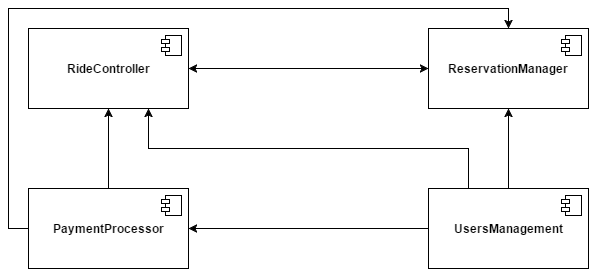

The diagram above was exported from draw.io. Its source (the exported page's mxGraphModel, read from the mxfile embedded in the PNG):
<mxGraphModel dx="1426" dy="688" grid="1" gridSize="10" guides="1" tooltips="1" connect="1" arrows="1" fold="1" page="1" pageScale="1" pageWidth="826" pageHeight="1169" background="#ffffff" math="0" shadow="0">
  <root>
    <mxCell id="0" />
    <mxCell id="1" parent="0" />
    <mxCell id="2" style="edgeStyle=orthogonalEdgeStyle;rounded=0;html=1;exitX=0.5;exitY=0;entryX=0.5;entryY=1;jettySize=auto;orthogonalLoop=1;" edge="1" source="4" target="14" parent="1">
      <mxGeometry x="280" y="940" as="geometry">
        <mxPoint x="280" y="980" as="targetPoint" />
        <Array as="points" />
      </mxGeometry>
    </mxCell>
    <mxCell id="3" style="edgeStyle=orthogonalEdgeStyle;rounded=0;html=1;exitX=0;exitY=0.5;entryX=0.5;entryY=0;startArrow=none;startFill=0;jettySize=auto;orthogonalLoop=1;" edge="1" source="4" target="17" parent="1">
      <mxGeometry x="180" y="840" as="geometry" />
    </mxCell>
    <mxCell id="4" value="&lt;b&gt;PaymentProcessor&lt;/b&gt;" style="html=1;" vertex="1" parent="1">
      <mxGeometry x="200" y="1020" width="160" height="80" as="geometry" />
    </mxCell>
    <mxCell id="5" value="" style="shape=component;jettyWidth=8;jettyHeight=4;" vertex="1" parent="4">
      <mxGeometry x="1" width="20" height="20" relative="1" as="geometry">
        <mxPoint x="-27" y="7" as="offset" />
      </mxGeometry>
    </mxCell>
    <mxCell id="6" value="" style="shape=component;jettyWidth=8;jettyHeight=4;" vertex="1" parent="1">
      <mxGeometry x="333" y="1027" width="20" height="20" as="geometry">
        <mxPoint x="-27" y="7" as="offset" />
      </mxGeometry>
    </mxCell>
    <mxCell id="7" style="edgeStyle=orthogonalEdgeStyle;rounded=0;html=1;exitX=0;exitY=0.5;entryX=1;entryY=0.5;jettySize=auto;orthogonalLoop=1;" edge="1" source="10" target="4" parent="1">
      <mxGeometry x="360" y="1060" as="geometry" />
    </mxCell>
    <mxCell id="8" style="edgeStyle=orthogonalEdgeStyle;rounded=0;html=1;exitX=0.25;exitY=0;entryX=0.75;entryY=1;jettySize=auto;orthogonalLoop=1;" edge="1" source="10" target="14" parent="1">
      <mxGeometry x="320" y="940" as="geometry">
        <mxPoint x="320" y="980" as="targetPoint" />
        <Array as="points">
          <mxPoint x="640" y="980" />
          <mxPoint x="320" y="980" />
        </Array>
      </mxGeometry>
    </mxCell>
    <mxCell id="9" style="edgeStyle=orthogonalEdgeStyle;rounded=0;html=1;exitX=0.5;exitY=0;entryX=0.5;entryY=1;startArrow=none;startFill=0;jettySize=auto;orthogonalLoop=1;" edge="1" source="10" target="17" parent="1">
      <mxGeometry x="680" y="940" as="geometry" />
    </mxCell>
    <mxCell id="10" value="&lt;b&gt;UsersManagement&lt;/b&gt;" style="html=1;" vertex="1" parent="1">
      <mxGeometry x="600" y="1020" width="160" height="80" as="geometry" />
    </mxCell>
    <mxCell id="11" value="" style="shape=component;jettyWidth=8;jettyHeight=4;" vertex="1" parent="10">
      <mxGeometry x="1" width="20" height="20" relative="1" as="geometry">
        <mxPoint x="-27" y="7" as="offset" />
      </mxGeometry>
    </mxCell>
    <mxCell id="12" value="" style="shape=component;jettyWidth=8;jettyHeight=4;" vertex="1" parent="1">
      <mxGeometry x="733" y="1027" width="20" height="20" as="geometry">
        <mxPoint x="-27" y="7" as="offset" />
      </mxGeometry>
    </mxCell>
    <mxCell id="13" style="edgeStyle=orthogonalEdgeStyle;rounded=0;html=1;exitX=1;exitY=0.5;entryX=0;entryY=0.5;jettySize=auto;orthogonalLoop=1;startArrow=classic;startFill=1;" edge="1" source="14" target="17" parent="1">
      <mxGeometry x="360" y="900" as="geometry" />
    </mxCell>
    <mxCell id="14" value="&lt;b&gt;RideController&lt;/b&gt;" style="html=1;" vertex="1" parent="1">
      <mxGeometry x="200" y="860" width="160" height="80" as="geometry" />
    </mxCell>
    <mxCell id="15" value="" style="shape=component;jettyWidth=8;jettyHeight=4;" vertex="1" parent="14">
      <mxGeometry x="1" width="20" height="20" relative="1" as="geometry">
        <mxPoint x="-27" y="7" as="offset" />
      </mxGeometry>
    </mxCell>
    <mxCell id="16" value="" style="shape=component;jettyWidth=8;jettyHeight=4;" vertex="1" parent="1">
      <mxGeometry x="333" y="867" width="20" height="20" as="geometry">
        <mxPoint x="-27" y="7" as="offset" />
      </mxGeometry>
    </mxCell>
    <mxCell id="17" value="&lt;b&gt;ReservationManager&lt;/b&gt;" style="html=1;" vertex="1" parent="1">
      <mxGeometry x="600" y="860" width="160" height="80" as="geometry" />
    </mxCell>
    <mxCell id="18" value="" style="shape=component;jettyWidth=8;jettyHeight=4;" vertex="1" parent="17">
      <mxGeometry x="1" width="20" height="20" relative="1" as="geometry">
        <mxPoint x="-27" y="7" as="offset" />
      </mxGeometry>
    </mxCell>
    <mxCell id="19" value="" style="shape=component;jettyWidth=8;jettyHeight=4;" vertex="1" parent="1">
      <mxGeometry x="733" y="867" width="20" height="20" as="geometry">
        <mxPoint x="-27" y="7" as="offset" />
      </mxGeometry>
    </mxCell>
  </root>
</mxGraphModel>